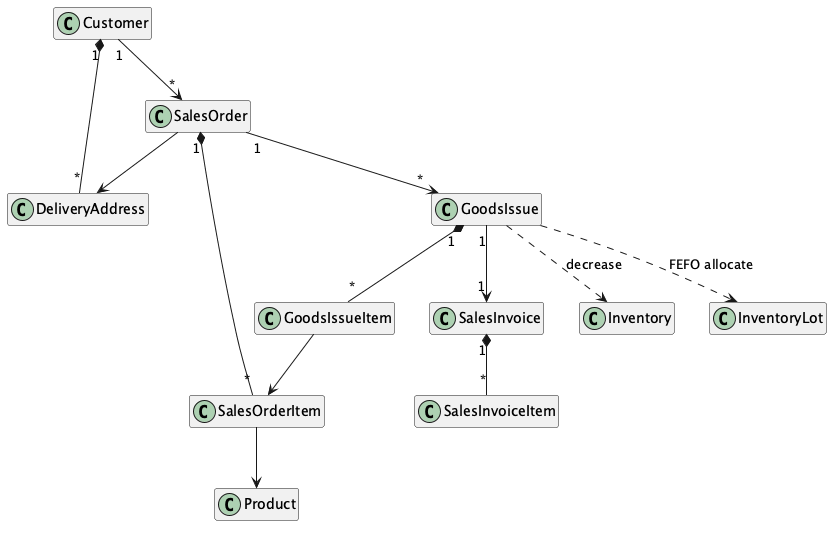

The diagram above was rendered by PlantUML. Its source (embedded in the PNG):
@startuml class_outbound
' Class diagram (names + relationships) - outbound flow - template section 4.1.3
skinparam classAttributeIconSize 0
hide members

class Customer
class DeliveryAddress
class SalesOrder
class SalesOrderItem
class GoodsIssue
class GoodsIssueItem
class SalesInvoice
class SalesInvoiceItem
class Product
class Inventory
class InventoryLot

Customer "1" *-- "*" DeliveryAddress
Customer "1" --> "*" SalesOrder
SalesOrder --> DeliveryAddress
SalesOrder "1" *-- "*" SalesOrderItem
SalesOrderItem --> Product
SalesOrder "1" --> "*" GoodsIssue
GoodsIssue "1" *-- "*" GoodsIssueItem
GoodsIssueItem --> SalesOrderItem
GoodsIssue "1" --> "1" SalesInvoice
SalesInvoice "1" *-- "*" SalesInvoiceItem
GoodsIssue ..> InventoryLot : FEFO allocate
GoodsIssue ..> Inventory : decrease
@enduml